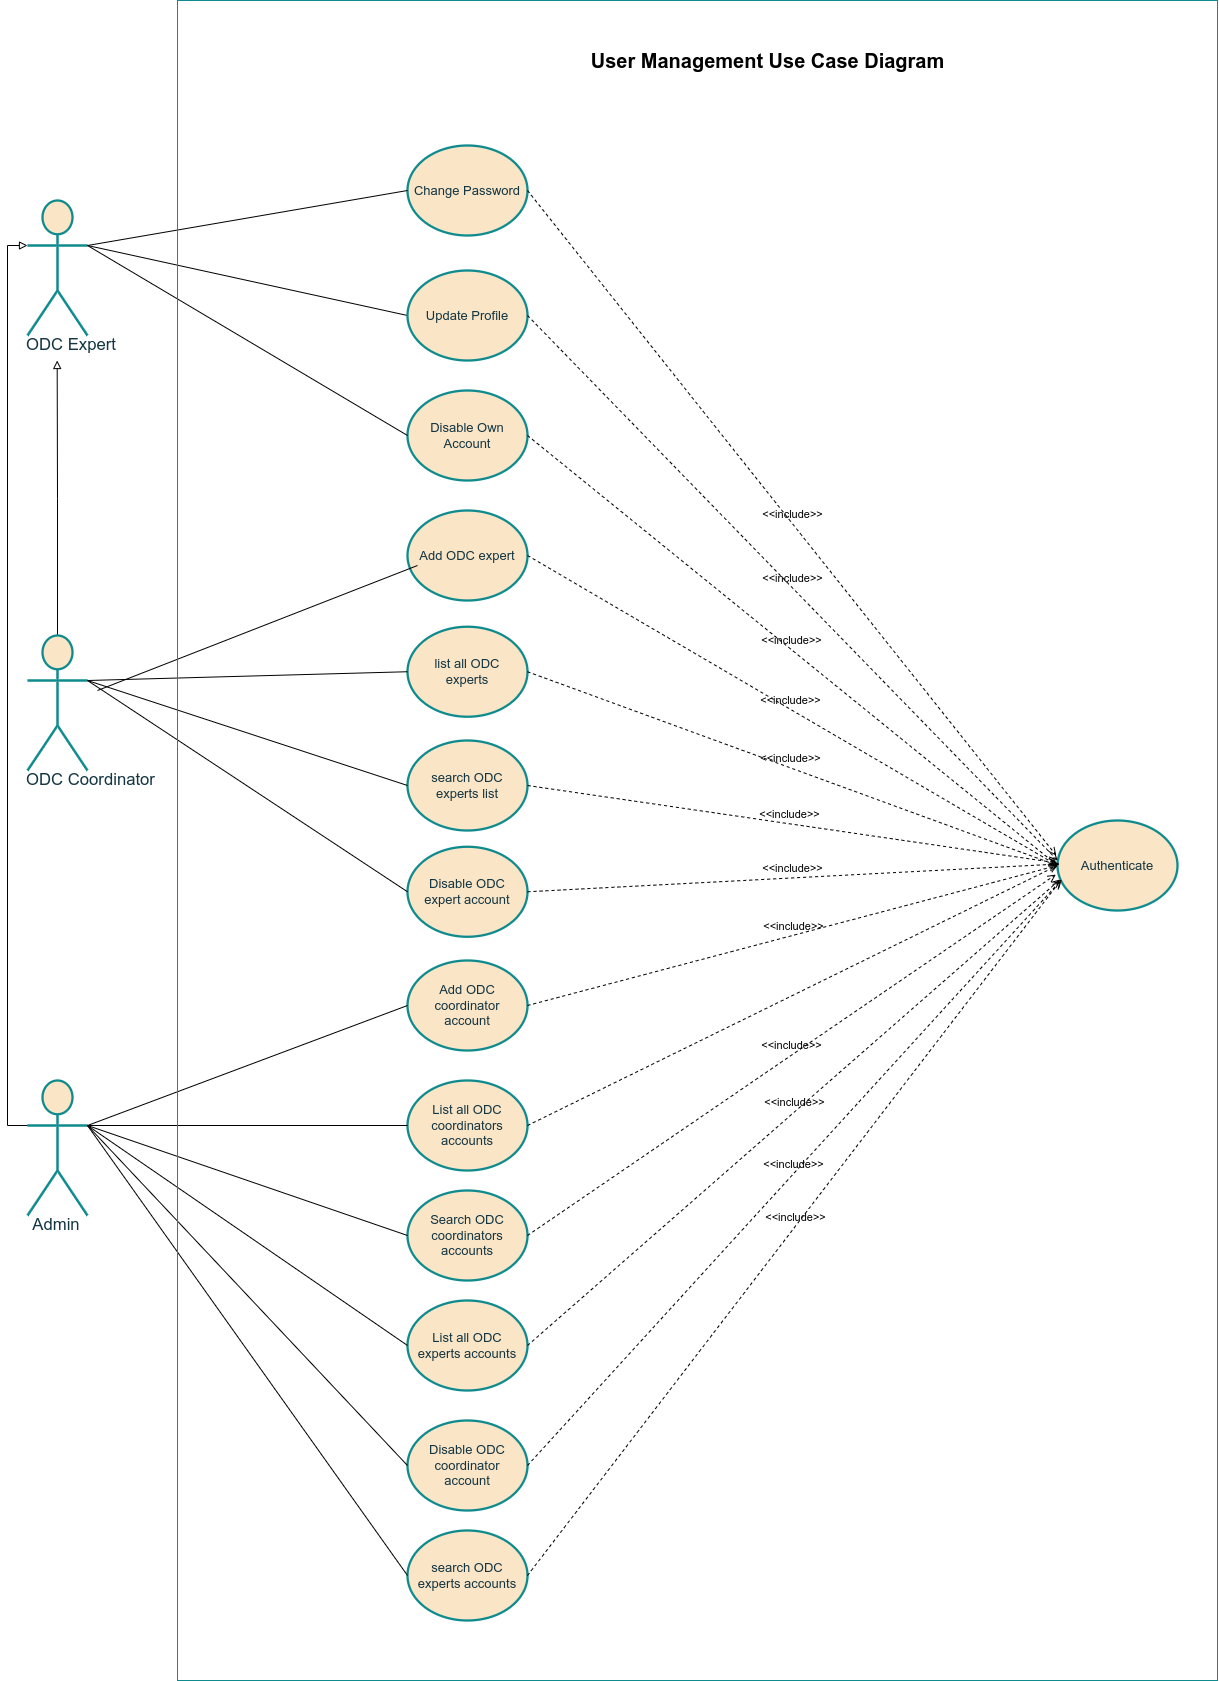

The diagram above was exported from draw.io. Its source (the exported page's mxGraphModel, read from the mxfile embedded in the PNG):
<mxGraphModel dx="8005" dy="10640" grid="1" gridSize="10" guides="1" tooltips="1" connect="1" arrows="1" fold="1" page="1" pageScale="1" pageWidth="850" pageHeight="1100" math="0" shadow="0">
  <root>
    <mxCell id="0" />
    <mxCell id="1" parent="0" />
    <mxCell id="2" style="edgeStyle=orthogonalEdgeStyle;rounded=0;orthogonalLoop=1;jettySize=auto;html=1;exitX=0.5;exitY=0;exitDx=0;exitDy=0;exitPerimeter=0;endArrow=block;endFill=0;" edge="1" source="3" parent="1">
      <mxGeometry relative="1" as="geometry">
        <mxPoint x="319.66666666666697" y="-5200" as="targetPoint" />
      </mxGeometry>
    </mxCell>
    <mxCell id="3" value="ODC Coordinator" style="html=1;overflow=block;blockSpacing=1;shape=umlActor;labelPosition=center;verticalLabelPosition=bottom;verticalAlign=top;whiteSpace=nowrap;fontSize=16.7;align=center;spacing=0;rounded=1;absoluteArcSize=1;arcSize=9;strokeWidth=2.3;lucidId=5mcajus7KEkG;labelBackgroundColor=none;fillColor=#FAE5C7;strokeColor=#0F8B8D;fontColor=#143642;" vertex="1" parent="1">
      <mxGeometry x="290" y="-4925" width="60" height="135" as="geometry" />
    </mxCell>
    <mxCell id="4" value="&lt;div&gt;Search ODC&lt;/div&gt;&lt;div&gt;coordinators accounts&lt;/div&gt;" style="html=1;overflow=block;blockSpacing=1;whiteSpace=wrap;ellipse;fontSize=13;spacing=3.8;rounded=1;absoluteArcSize=1;arcSize=9;strokeWidth=2.3;lucidId=ZCda_mly_HTf;labelBackgroundColor=none;fillColor=#FAE5C7;strokeColor=#0F8B8D;fontColor=#143642;" vertex="1" parent="1">
      <mxGeometry x="670" y="-4370" width="120" height="90" as="geometry" />
    </mxCell>
    <mxCell id="5" value="&lt;div&gt;List all ODC&lt;/div&gt;&lt;div&gt;coordinators&lt;br&gt;accounts&lt;/div&gt;" style="html=1;overflow=block;blockSpacing=1;whiteSpace=wrap;ellipse;fontSize=13;spacing=3.8;rounded=1;absoluteArcSize=1;arcSize=9;strokeWidth=2.3;lucidId=OAdatQ7UAUiS;labelBackgroundColor=none;fillColor=#FAE5C7;strokeColor=#0F8B8D;fontColor=#143642;" vertex="1" parent="1">
      <mxGeometry x="670" y="-4480" width="120" height="90" as="geometry" />
    </mxCell>
    <mxCell id="6" value="Add ODC coordinator&lt;br&gt;account" style="html=1;overflow=block;blockSpacing=1;whiteSpace=wrap;ellipse;fontSize=13;spacing=3.8;rounded=1;absoluteArcSize=1;arcSize=9;strokeWidth=2.3;lucidId=crcavUsO2yJ.;labelBackgroundColor=none;fillColor=#FAE5C7;strokeColor=#0F8B8D;fontColor=#143642;" vertex="1" parent="1">
      <mxGeometry x="670" y="-4600" width="120" height="90" as="geometry" />
    </mxCell>
    <mxCell id="7" value="&lt;div&gt;search ODC&lt;/div&gt;&lt;div&gt;experts list&lt;/div&gt;" style="html=1;overflow=block;blockSpacing=1;whiteSpace=wrap;ellipse;fontSize=13;spacing=3.8;rounded=1;absoluteArcSize=1;arcSize=9;strokeWidth=2.3;lucidId=ZCda_mly_HTf;labelBackgroundColor=none;fillColor=#FAE5C7;strokeColor=#0F8B8D;fontColor=#143642;" vertex="1" parent="1">
      <mxGeometry x="670" y="-4820" width="120" height="90" as="geometry" />
    </mxCell>
    <mxCell id="8" value="&lt;div&gt;list all ODC&lt;/div&gt;&lt;div&gt;experts&lt;/div&gt;" style="html=1;overflow=block;blockSpacing=1;whiteSpace=wrap;ellipse;fontSize=13;spacing=3.8;rounded=1;absoluteArcSize=1;arcSize=9;strokeWidth=2.3;lucidId=OAdatQ7UAUiS;labelBackgroundColor=none;fillColor=#FAE5C7;strokeColor=#0F8B8D;fontColor=#143642;" vertex="1" parent="1">
      <mxGeometry x="670" y="-4933.7699999999995" width="120" height="90" as="geometry" />
    </mxCell>
    <mxCell id="9" value="Add ODC expert" style="html=1;overflow=block;blockSpacing=1;whiteSpace=wrap;ellipse;fontSize=13;spacing=3.8;rounded=1;absoluteArcSize=1;arcSize=9;strokeWidth=2.3;lucidId=crcavUsO2yJ.;labelBackgroundColor=none;fillColor=#FAE5C7;strokeColor=#0F8B8D;fontColor=#143642;" vertex="1" parent="1">
      <mxGeometry x="670" y="-5050" width="120" height="90" as="geometry" />
    </mxCell>
    <mxCell id="10" value="Disable ODC&lt;br&gt;expert account" style="html=1;overflow=block;blockSpacing=1;whiteSpace=wrap;ellipse;fontSize=13;spacing=3.8;rounded=1;absoluteArcSize=1;arcSize=9;strokeWidth=2.3;lucidId=ZCda_mly_HTf;labelBackgroundColor=none;fillColor=#FAE5C7;strokeColor=#0F8B8D;fontColor=#143642;" vertex="1" parent="1">
      <mxGeometry x="670" y="-4713.73" width="120" height="90" as="geometry" />
    </mxCell>
    <mxCell id="11" value="" style="endArrow=none;html=1;rounded=0;exitX=1;exitY=0.3333333333333333;exitDx=0;exitDy=0;exitPerimeter=0;entryX=0;entryY=0.5;entryDx=0;entryDy=0;" edge="1" source="35" target="37" parent="1">
      <mxGeometry width="50" height="50" relative="1" as="geometry">
        <mxPoint x="480" y="-5030" as="sourcePoint" />
        <mxPoint x="530" y="-5080" as="targetPoint" />
      </mxGeometry>
    </mxCell>
    <mxCell id="12" value="" style="endArrow=none;html=1;rounded=0;exitX=1;exitY=0.3333333333333333;exitDx=0;exitDy=0;exitPerimeter=0;entryX=0;entryY=0.5;entryDx=0;entryDy=0;" edge="1" source="3" target="8" parent="1">
      <mxGeometry width="50" height="50" relative="1" as="geometry">
        <mxPoint x="360" y="-4870" as="sourcePoint" />
        <mxPoint x="880" y="-4985" as="targetPoint" />
      </mxGeometry>
    </mxCell>
    <mxCell id="13" value="" style="endArrow=none;html=1;rounded=0;exitX=1;exitY=0.3333333333333333;exitDx=0;exitDy=0;exitPerimeter=0;entryX=0;entryY=0.5;entryDx=0;entryDy=0;" edge="1" source="3" target="7" parent="1">
      <mxGeometry width="50" height="50" relative="1" as="geometry">
        <mxPoint x="370" y="-4860" as="sourcePoint" />
        <mxPoint x="890" y="-4975" as="targetPoint" />
      </mxGeometry>
    </mxCell>
    <mxCell id="14" value="" style="endArrow=none;html=1;rounded=0;entryX=0;entryY=0.5;entryDx=0;entryDy=0;" edge="1" target="10" parent="1">
      <mxGeometry width="50" height="50" relative="1" as="geometry">
        <mxPoint x="350" y="-4880" as="sourcePoint" />
        <mxPoint x="900" y="-4965" as="targetPoint" />
      </mxGeometry>
    </mxCell>
    <mxCell id="15" value="Admin" style="html=1;overflow=block;blockSpacing=1;shape=umlActor;labelPosition=center;verticalLabelPosition=bottom;verticalAlign=top;whiteSpace=nowrap;fontSize=16.7;align=center;spacing=0;rounded=1;absoluteArcSize=1;arcSize=9;strokeWidth=2.3;lucidId=5mcajus7KEkG;labelBackgroundColor=none;fillColor=#FAE5C7;strokeColor=#0F8B8D;fontColor=#143642;" vertex="1" parent="1">
      <mxGeometry x="290" y="-4480" width="60" height="135" as="geometry" />
    </mxCell>
    <mxCell id="16" value="" style="endArrow=none;html=1;rounded=0;exitX=1;exitY=0.3333333333333333;exitDx=0;exitDy=0;exitPerimeter=0;entryX=0;entryY=0.5;entryDx=0;entryDy=0;" edge="1" source="15" target="6" parent="1">
      <mxGeometry width="50" height="50" relative="1" as="geometry">
        <mxPoint x="340" y="-4445" as="sourcePoint" />
        <mxPoint x="860" y="-4560" as="targetPoint" />
      </mxGeometry>
    </mxCell>
    <mxCell id="17" value="" style="endArrow=none;html=1;rounded=0;entryX=0;entryY=0.5;entryDx=0;entryDy=0;" edge="1" target="5" parent="1">
      <mxGeometry width="50" height="50" relative="1" as="geometry">
        <mxPoint x="350" y="-4435" as="sourcePoint" />
        <mxPoint x="870" y="-4550" as="targetPoint" />
      </mxGeometry>
    </mxCell>
    <mxCell id="18" value="" style="endArrow=none;html=1;rounded=0;exitX=1;exitY=0.3333333333333333;exitDx=0;exitDy=0;exitPerimeter=0;entryX=0;entryY=0.5;entryDx=0;entryDy=0;" edge="1" source="15" target="4" parent="1">
      <mxGeometry width="50" height="50" relative="1" as="geometry">
        <mxPoint x="360" y="-4425" as="sourcePoint" />
        <mxPoint x="880" y="-4540" as="targetPoint" />
      </mxGeometry>
    </mxCell>
    <mxCell id="19" value="List all ODC experts accounts" style="html=1;overflow=block;blockSpacing=1;whiteSpace=wrap;ellipse;fontSize=13;spacing=3.8;rounded=1;absoluteArcSize=1;arcSize=9;strokeWidth=2.3;lucidId=ZCda_mly_HTf;labelBackgroundColor=none;fillColor=#FAE5C7;strokeColor=#0F8B8D;fontColor=#143642;" vertex="1" parent="1">
      <mxGeometry x="670" y="-4260" width="120" height="90" as="geometry" />
    </mxCell>
    <mxCell id="20" value="search ODC experts accounts" style="html=1;overflow=block;blockSpacing=1;whiteSpace=wrap;ellipse;fontSize=13;spacing=3.8;rounded=1;absoluteArcSize=1;arcSize=9;strokeWidth=2.3;lucidId=OAdatQ7UAUiS;labelBackgroundColor=none;fillColor=#FAE5C7;strokeColor=#0F8B8D;fontColor=#143642;" vertex="1" parent="1">
      <mxGeometry x="670" y="-4030" width="120" height="90" as="geometry" />
    </mxCell>
    <mxCell id="21" value="" style="endArrow=none;html=1;rounded=0;entryX=0;entryY=0.5;entryDx=0;entryDy=0;exitX=1;exitY=0.3333333333333333;exitDx=0;exitDy=0;exitPerimeter=0;" edge="1" source="15" target="19" parent="1">
      <mxGeometry width="50" height="50" relative="1" as="geometry">
        <mxPoint x="360" y="-4425" as="sourcePoint" />
        <mxPoint x="980" y="-4235" as="targetPoint" />
      </mxGeometry>
    </mxCell>
    <mxCell id="22" value="" style="endArrow=none;html=1;rounded=0;exitX=1;exitY=0.3333333333333333;exitDx=0;exitDy=0;exitPerimeter=0;entryX=0;entryY=0.5;entryDx=0;entryDy=0;" edge="1" source="15" target="20" parent="1">
      <mxGeometry width="50" height="50" relative="1" as="geometry">
        <mxPoint x="370" y="-4415" as="sourcePoint" />
        <mxPoint x="990" y="-4225" as="targetPoint" />
      </mxGeometry>
    </mxCell>
    <mxCell id="23" value="Disable ODC coordinator account" style="html=1;overflow=block;blockSpacing=1;whiteSpace=wrap;ellipse;fontSize=13;spacing=3.8;rounded=1;absoluteArcSize=1;arcSize=9;strokeWidth=2.3;lucidId=ZCda_mly_HTf;labelBackgroundColor=none;fillColor=#FAE5C7;strokeColor=#0F8B8D;fontColor=#143642;" vertex="1" parent="1">
      <mxGeometry x="670" y="-4140" width="120" height="90" as="geometry" />
    </mxCell>
    <mxCell id="24" value="" style="endArrow=none;html=1;rounded=0;exitX=1;exitY=0.3333333333333333;exitDx=0;exitDy=0;exitPerimeter=0;entryX=0;entryY=0.5;entryDx=0;entryDy=0;" edge="1" source="15" target="23" parent="1">
      <mxGeometry width="50" height="50" relative="1" as="geometry">
        <mxPoint x="360" y="-4425" as="sourcePoint" />
        <mxPoint x="870" y="-3915" as="targetPoint" />
      </mxGeometry>
    </mxCell>
    <mxCell id="25" value="&lt;div&gt;Authenticate&lt;/div&gt;" style="html=1;overflow=block;blockSpacing=1;whiteSpace=wrap;ellipse;fontSize=13;spacing=3.8;rounded=1;absoluteArcSize=1;arcSize=9;strokeWidth=2.3;lucidId=ZCda_mly_HTf;labelBackgroundColor=none;fillColor=#FAE5C7;strokeColor=#0F8B8D;fontColor=#143642;" vertex="1" parent="1">
      <mxGeometry x="1320" y="-4740" width="120" height="90" as="geometry" />
    </mxCell>
    <mxCell id="26" value="&amp;lt;&amp;lt;include&amp;gt;&amp;gt;" style="html=1;verticalAlign=bottom;labelBackgroundColor=none;endArrow=open;endFill=0;dashed=1;rounded=0;entryX=0;entryY=0.5;entryDx=0;entryDy=0;exitX=1;exitY=0.5;exitDx=0;exitDy=0;" edge="1" source="9" target="25" parent="1">
      <mxGeometry width="160" relative="1" as="geometry">
        <mxPoint x="910" y="-4980" as="sourcePoint" />
        <mxPoint x="1410" y="-5090" as="targetPoint" />
      </mxGeometry>
    </mxCell>
    <mxCell id="27" value="&amp;lt;&amp;lt;include&amp;gt;&amp;gt;" style="html=1;verticalAlign=bottom;labelBackgroundColor=none;endArrow=open;endFill=0;dashed=1;rounded=0;entryX=0;entryY=0.5;entryDx=0;entryDy=0;exitX=1;exitY=0.5;exitDx=0;exitDy=0;" edge="1" source="8" target="25" parent="1">
      <mxGeometry width="160" relative="1" as="geometry">
        <mxPoint x="1090" y="-4693" as="sourcePoint" />
        <mxPoint x="1680" y="-4513" as="targetPoint" />
      </mxGeometry>
    </mxCell>
    <mxCell id="28" value="&amp;lt;&amp;lt;include&amp;gt;&amp;gt;" style="html=1;verticalAlign=bottom;labelBackgroundColor=none;endArrow=open;endFill=0;dashed=1;rounded=0;exitX=1;exitY=0.5;exitDx=0;exitDy=0;entryX=-0.008;entryY=0.47;entryDx=0;entryDy=0;entryPerimeter=0;" edge="1" source="7" target="25" parent="1">
      <mxGeometry width="160" relative="1" as="geometry">
        <mxPoint x="870" y="-4871" as="sourcePoint" />
        <mxPoint x="1500" y="-4735" as="targetPoint" />
      </mxGeometry>
    </mxCell>
    <mxCell id="29" value="&amp;lt;&amp;lt;include&amp;gt;&amp;gt;" style="html=1;verticalAlign=bottom;labelBackgroundColor=none;endArrow=open;endFill=0;dashed=1;rounded=0;exitX=1;exitY=0.5;exitDx=0;exitDy=0;entryX=0.018;entryY=0.483;entryDx=0;entryDy=0;entryPerimeter=0;" edge="1" source="10" target="25" parent="1">
      <mxGeometry width="160" relative="1" as="geometry">
        <mxPoint x="870" y="-4755" as="sourcePoint" />
        <mxPoint x="1490" y="-4750" as="targetPoint" />
      </mxGeometry>
    </mxCell>
    <mxCell id="30" value="&amp;lt;&amp;lt;include&amp;gt;&amp;gt;" style="html=1;verticalAlign=bottom;labelBackgroundColor=none;endArrow=open;endFill=0;dashed=1;rounded=0;exitX=1;exitY=0.5;exitDx=0;exitDy=0;entryX=0;entryY=0.5;entryDx=0;entryDy=0;" edge="1" source="6" target="25" parent="1">
      <mxGeometry width="160" relative="1" as="geometry">
        <mxPoint x="800" y="-4659" as="sourcePoint" />
        <mxPoint x="1372" y="-4570" as="targetPoint" />
      </mxGeometry>
    </mxCell>
    <mxCell id="31" value="&amp;lt;&amp;lt;include&amp;gt;&amp;gt;" style="html=1;verticalAlign=bottom;labelBackgroundColor=none;endArrow=open;endFill=0;dashed=1;rounded=0;exitX=1;exitY=0.5;exitDx=0;exitDy=0;entryX=-0.014;entryY=0.601;entryDx=0;entryDy=0;entryPerimeter=0;" edge="1" source="4" target="25" parent="1">
      <mxGeometry width="160" relative="1" as="geometry">
        <mxPoint x="900" y="-4445" as="sourcePoint" />
        <mxPoint x="1370" y="-4562" as="targetPoint" />
      </mxGeometry>
    </mxCell>
    <mxCell id="32" value="&amp;lt;&amp;lt;include&amp;gt;&amp;gt;" style="html=1;verticalAlign=bottom;labelBackgroundColor=none;endArrow=open;endFill=0;dashed=1;rounded=0;exitX=1;exitY=0.5;exitDx=0;exitDy=0;entryX=0.021;entryY=0.656;entryDx=0;entryDy=0;entryPerimeter=0;" edge="1" source="19" target="25" parent="1">
      <mxGeometry width="160" relative="1" as="geometry">
        <mxPoint x="900" y="-4335" as="sourcePoint" />
        <mxPoint x="1368" y="-4560" as="targetPoint" />
      </mxGeometry>
    </mxCell>
    <mxCell id="33" value="&amp;lt;&amp;lt;include&amp;gt;&amp;gt;" style="html=1;verticalAlign=bottom;labelBackgroundColor=none;endArrow=open;endFill=0;dashed=1;rounded=0;exitX=1;exitY=0.5;exitDx=0;exitDy=0;entryX=0.035;entryY=0.656;entryDx=0;entryDy=0;entryPerimeter=0;" edge="1" source="23" target="25" parent="1">
      <mxGeometry width="160" relative="1" as="geometry">
        <mxPoint x="900" y="-4215" as="sourcePoint" />
        <mxPoint x="1373" y="-4555" as="targetPoint" />
      </mxGeometry>
    </mxCell>
    <mxCell id="34" value="&amp;lt;&amp;lt;include&amp;gt;&amp;gt;" style="html=1;verticalAlign=bottom;labelBackgroundColor=none;endArrow=open;endFill=0;dashed=1;rounded=0;exitX=1;exitY=0.5;exitDx=0;exitDy=0;entryX=0.024;entryY=0.67;entryDx=0;entryDy=0;entryPerimeter=0;" edge="1" source="20" target="25" parent="1">
      <mxGeometry width="160" relative="1" as="geometry">
        <mxPoint x="800" y="-4085" as="sourcePoint" />
        <mxPoint x="1374" y="-4555" as="targetPoint" />
      </mxGeometry>
    </mxCell>
    <mxCell id="35" value="ODC Expert" style="html=1;overflow=block;blockSpacing=1;shape=umlActor;labelPosition=center;verticalLabelPosition=bottom;verticalAlign=top;whiteSpace=nowrap;fontSize=16.7;align=center;spacing=0;rounded=1;absoluteArcSize=1;arcSize=9;strokeWidth=2.3;lucidId=5mcajus7KEkG;labelBackgroundColor=none;fillColor=#FAE5C7;strokeColor=#0F8B8D;fontColor=#143642;" vertex="1" parent="1">
      <mxGeometry x="290" y="-5360" width="60" height="135" as="geometry" />
    </mxCell>
    <mxCell id="36" value="Change Password" style="html=1;overflow=block;blockSpacing=1;whiteSpace=wrap;ellipse;fontSize=13;spacing=3.8;rounded=1;absoluteArcSize=1;arcSize=9;strokeWidth=2.3;lucidId=crcavUsO2yJ.;labelBackgroundColor=none;fillColor=#FAE5C7;strokeColor=#0F8B8D;fontColor=#143642;" vertex="1" parent="1">
      <mxGeometry x="670" y="-5415" width="120" height="90" as="geometry" />
    </mxCell>
    <mxCell id="37" value="Update Profile" style="html=1;overflow=block;blockSpacing=1;whiteSpace=wrap;ellipse;fontSize=13;spacing=3.8;rounded=1;absoluteArcSize=1;arcSize=9;strokeWidth=2.3;lucidId=crcavUsO2yJ.;labelBackgroundColor=none;fillColor=#FAE5C7;strokeColor=#0F8B8D;fontColor=#143642;" vertex="1" parent="1">
      <mxGeometry x="670" y="-5290" width="120" height="90" as="geometry" />
    </mxCell>
    <mxCell id="38" value="Disable Own Account" style="html=1;overflow=block;blockSpacing=1;whiteSpace=wrap;ellipse;fontSize=13;spacing=3.8;rounded=1;absoluteArcSize=1;arcSize=9;strokeWidth=2.3;lucidId=crcavUsO2yJ.;labelBackgroundColor=none;fillColor=#FAE5C7;strokeColor=#0F8B8D;fontColor=#143642;" vertex="1" parent="1">
      <mxGeometry x="670" y="-5170" width="120" height="90" as="geometry" />
    </mxCell>
    <mxCell id="39" style="edgeStyle=orthogonalEdgeStyle;rounded=0;orthogonalLoop=1;jettySize=auto;html=1;exitX=0;exitY=0.3333333333333333;exitDx=0;exitDy=0;exitPerimeter=0;entryX=0;entryY=0.3333333333333333;entryDx=0;entryDy=0;entryPerimeter=0;endArrow=block;endFill=0;" edge="1" source="15" target="35" parent="1">
      <mxGeometry relative="1" as="geometry" />
    </mxCell>
    <mxCell id="40" value="&amp;lt;&amp;lt;include&amp;gt;&amp;gt;" style="html=1;verticalAlign=bottom;labelBackgroundColor=none;endArrow=open;endFill=0;dashed=1;rounded=0;entryX=0;entryY=0.5;entryDx=0;entryDy=0;exitX=1;exitY=0.5;exitDx=0;exitDy=0;" edge="1" source="38" target="25" parent="1">
      <mxGeometry width="160" relative="1" as="geometry">
        <mxPoint x="950" y="-5090" as="sourcePoint" />
        <mxPoint x="1480" y="-4780" as="targetPoint" />
      </mxGeometry>
    </mxCell>
    <mxCell id="41" value="&amp;lt;&amp;lt;include&amp;gt;&amp;gt;" style="html=1;verticalAlign=bottom;labelBackgroundColor=none;endArrow=open;endFill=0;dashed=1;rounded=0;entryX=0.001;entryY=0.444;entryDx=0;entryDy=0;exitX=1;exitY=0.5;exitDx=0;exitDy=0;entryPerimeter=0;" edge="1" source="37" target="25" parent="1">
      <mxGeometry width="160" relative="1" as="geometry">
        <mxPoint x="800" y="-5115" as="sourcePoint" />
        <mxPoint x="1330" y="-4685" as="targetPoint" />
      </mxGeometry>
    </mxCell>
    <mxCell id="42" value="&amp;lt;&amp;lt;include&amp;gt;&amp;gt;" style="html=1;verticalAlign=bottom;labelBackgroundColor=none;endArrow=open;endFill=0;dashed=1;rounded=0;exitX=1;exitY=0.5;exitDx=0;exitDy=0;entryX=-0.01;entryY=0.389;entryDx=0;entryDy=0;entryPerimeter=0;" edge="1" source="36" target="25" parent="1">
      <mxGeometry width="160" relative="1" as="geometry">
        <mxPoint x="800" y="-5360" as="sourcePoint" />
        <mxPoint x="1320" y="-4700" as="targetPoint" />
      </mxGeometry>
    </mxCell>
    <mxCell id="43" value="" style="endArrow=none;html=1;rounded=0;exitX=1;exitY=0.3333333333333333;exitDx=0;exitDy=0;exitPerimeter=0;entryX=0;entryY=0.5;entryDx=0;entryDy=0;" edge="1" parent="1">
      <mxGeometry width="50" height="50" relative="1" as="geometry">
        <mxPoint x="360" y="-4870" as="sourcePoint" />
        <mxPoint x="680" y="-4995" as="targetPoint" />
      </mxGeometry>
    </mxCell>
    <mxCell id="44" value="" style="endArrow=none;html=1;rounded=0;exitX=1;exitY=0.3333333333333333;exitDx=0;exitDy=0;exitPerimeter=0;entryX=0;entryY=0.5;entryDx=0;entryDy=0;" edge="1" source="35" target="38" parent="1">
      <mxGeometry width="50" height="50" relative="1" as="geometry">
        <mxPoint x="360" y="-5305" as="sourcePoint" />
        <mxPoint x="660" y="-5130" as="targetPoint" />
      </mxGeometry>
    </mxCell>
    <mxCell id="45" value="" style="endArrow=none;html=1;rounded=0;exitX=1;exitY=0.3333333333333333;exitDx=0;exitDy=0;exitPerimeter=0;entryX=0;entryY=0.5;entryDx=0;entryDy=0;" edge="1" source="35" target="36" parent="1">
      <mxGeometry width="50" height="50" relative="1" as="geometry">
        <mxPoint x="360" y="-5305" as="sourcePoint" />
        <mxPoint x="680" y="-5235" as="targetPoint" />
      </mxGeometry>
    </mxCell>
    <mxCell id="46" value="" style="html=1;verticalAlign=bottom;labelBackgroundColor=none;endArrow=open;endFill=0;dashed=1;rounded=0;exitX=1;exitY=0.5;exitDx=0;exitDy=0;entryX=0;entryY=0.5;entryDx=0;entryDy=0;" edge="1" source="5" target="25" parent="1">
      <mxGeometry width="160" relative="1" as="geometry">
        <mxPoint x="790" y="-4435" as="sourcePoint" />
        <mxPoint x="440" y="-4597.360000000001" as="targetPoint" />
      </mxGeometry>
    </mxCell>
    <mxCell id="47" value="&lt;b&gt;&lt;font style=&quot;font-size: 20px;&quot;&gt;User Management Use Case Diagram&lt;/font&gt;&lt;/b&gt;" style="text;html=1;align=center;verticalAlign=middle;resizable=0;points=[];autosize=1;strokeColor=none;fillColor=none;" vertex="1" parent="1">
      <mxGeometry x="840" y="-5520" width="380" height="40" as="geometry" />
    </mxCell>
    <mxCell id="48" value="" style="rounded=0;whiteSpace=wrap;html=1;fillColor=none;labelBackgroundColor=none;strokeColor=#0F8B8D;fontColor=#143642;" vertex="1" parent="1">
      <mxGeometry x="440" y="-5560" width="1040" height="1680" as="geometry" />
    </mxCell>
  </root>
</mxGraphModel>